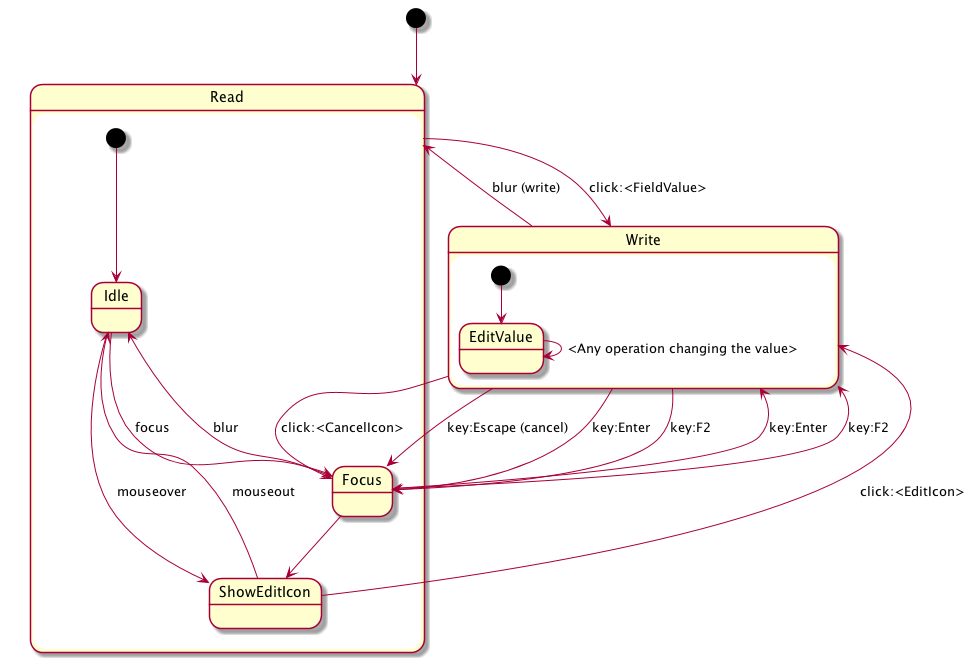

The diagram above was rendered by PlantUML. Its source (embedded in the PNG):
@startuml
scale 1000 height


state Read {
  [*] --> Idle
  Idle --> Focus: focus
  Focus --> Idle : blur
  Focus --> ShowEditIcon
  Idle --> ShowEditIcon : mouseover
  ShowEditIcon --> Idle : mouseout
  ShowEditIcon --> Write: click:<EditIcon>
  Focus --> Write: key:Enter
  Focus --> Write: key:F2
}


state Write {
  [*] --> EditValue
  EditValue --> EditValue : <Any operation changing the value>
  Write --> Focus: click:<CancelIcon>
  Write --> Focus: key:Escape (cancel)
  Write --> Focus: key:Enter
  Write --> Focus: key:F2

}

[*] --> Read
Read --> Write: click:<FieldValue>
Write --> Read: blur (write)


@enduml